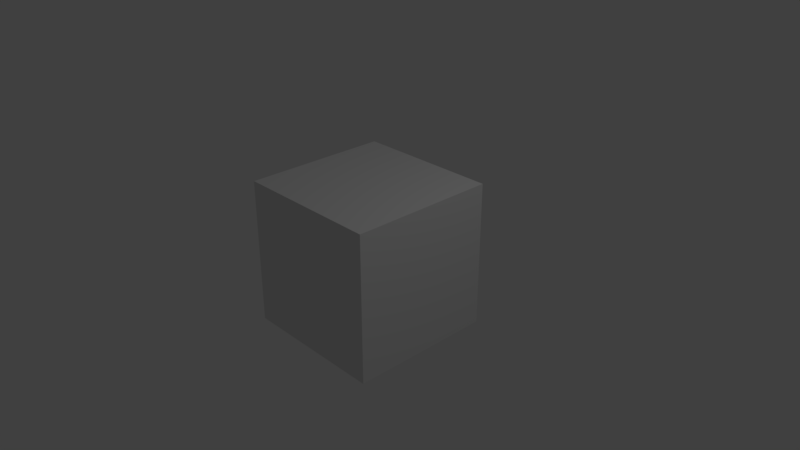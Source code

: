# Source: modifiedcube.blend  (saved by Blender 2.78.0; exported with 4.5.12 LTS)
import bpy
from mathutils import Matrix  # noqa: F401  (used for matrix-valued properties, if any)

bpy.ops.wm.read_factory_settings(use_empty=True)
scene = bpy.context.scene
scene.name = 'Scene'

# ---- collections
col_collection_1 = bpy.data.collections.new('Collection 1'); scene.collection.children.link(col_collection_1)

# ---- materials (node trees are filled in below, after node groups)
mat_material = bpy.data.materials.new('Material')
mat_material.alpha_threshold = 0.0
mat_material.use_transparent_shadow = False
mat_material.roughness = 0.5
mat_material.line_color = (0.0, 0.0, 0.0, 1.0)

# ---- material node trees

# ---- world
world_world = bpy.data.worlds.new('World'); scene.world = world_world
world_world.color = (0.05088, 0.05088, 0.05088)
world_world.use_sun_shadow = False
world_world.sun_shadow_jitter_overblur = 0.0
world_world.cycles.sampling_method = 'MANUAL'

# ---- cameras
cam_camera = bpy.data.cameras.new('Camera')
cam_camera.clip_end = 100.0
cam_camera.lens = 35.0
cam_camera.sensor_width = 32.0
cam_camera.sensor_height = 18.0
cam_camera.ortho_scale = 7.314
cam_camera.dof.focus_distance = 0.0
cam_camera.dof.aperture_fstop = 128.0

# ---- lights
light_lamp = bpy.data.lights.new('Lamp', 'POINT')
light_lamp.transmission_factor = 0.0
light_lamp.cutoff_distance = 30.0
light_lamp.energy = 100.0
light_lamp.shadow_buffer_clip_start = 1.001
light_lamp.shadow_soft_size = 0.1
light_lamp.shadow_maximum_resolution = 0.006
light_lamp.use_absolute_resolution = True

# ---- meshes
me_cube = bpy.data.meshes.new('Cube')
me_cube.from_pydata([(1.0, 1.0, -1.0), (1.0, -1.0, -1.0), (-1.0, -1.0, -1.0), (-1.0, 1.0, -1.0), (1.0, 1.0, 1.0), (1.0, -1.0, 1.0), (-1.0, -1.0, 1.0), (-1.0, 1.0, 1.0)], [], [(0, 1, 2, 3), (4, 7, 6, 5), (0, 4, 5, 1), (1, 5, 6, 2), (2, 6, 7, 3), (4, 0, 3, 7)])
me_cube.materials.append(mat_material)
me_cube.use_remesh_preserve_volume = False
me_cube.use_remesh_preserve_attributes = False
me_cube.use_mirror_vertex_groups = False
me_cube.update()

# ---- objects
ob_cube = bpy.data.objects.new('Cube', me_cube)
ob_lamp = bpy.data.objects.new('Lamp', light_lamp)
ob_camera = bpy.data.objects.new('Camera', cam_camera)

# ---- transforms, parenting, visibility, modifiers, constraints
ob_cube.location = (0.0, 0.0, 0.0)
ob_cube.lock_rotations_4d = False
ob_cube.empty_display_type = 'ARROWS'
ob_cube.lineart.crease_threshold = 0.0
ob_lamp.location = (4.076, 1.005, 5.904)
ob_lamp.rotation_euler = (0.6503, 0.05522, 1.866)
ob_lamp.lock_rotations_4d = False
ob_lamp.empty_display_type = 'ARROWS'
ob_lamp.color = (0.0, 0.0, 0.0, 0.0)
ob_lamp.lineart.crease_threshold = 0.0
ob_camera.location = (7.481, -6.508, 5.344)
ob_camera.rotation_euler = (1.109, 0.0, 0.8149)
ob_camera.lock_rotations_4d = False
ob_camera.empty_display_type = 'ARROWS'
ob_camera.color = (0.0, 0.0, 0.0, 0.0)
ob_camera.display_type = 'WIRE'
ob_camera.lineart.crease_threshold = 0.0

# ---- collection membership
col_collection_1.objects.link(ob_cube)
col_collection_1.objects.link(ob_lamp)
col_collection_1.objects.link(ob_camera)

# ---- scene / render settings (as saved in the file)
scene.camera = ob_camera
scene.frame_start = 1; scene.frame_end = 250; scene.frame_set(1)
scene.render.engine = 'BLENDER_EEVEE_NEXT'
scene.render.resolution_percentage = 50
scene.render.dither_intensity = 0.0
scene.cycles.use_denoising = False
scene.cycles.samples = 128
scene.cycles.sampling_pattern = 'TABULATED_SOBOL'
scene.cycles.light_sampling_threshold = 0.0
scene.cycles.use_adaptive_sampling = False
scene.cycles.use_light_tree = False
scene.cycles.blur_glossy = 0.0
scene.cycles.sample_clamp_indirect = 0.0
scene.view_settings.view_transform = 'Standard'
bpy.context.view_layer.update()
